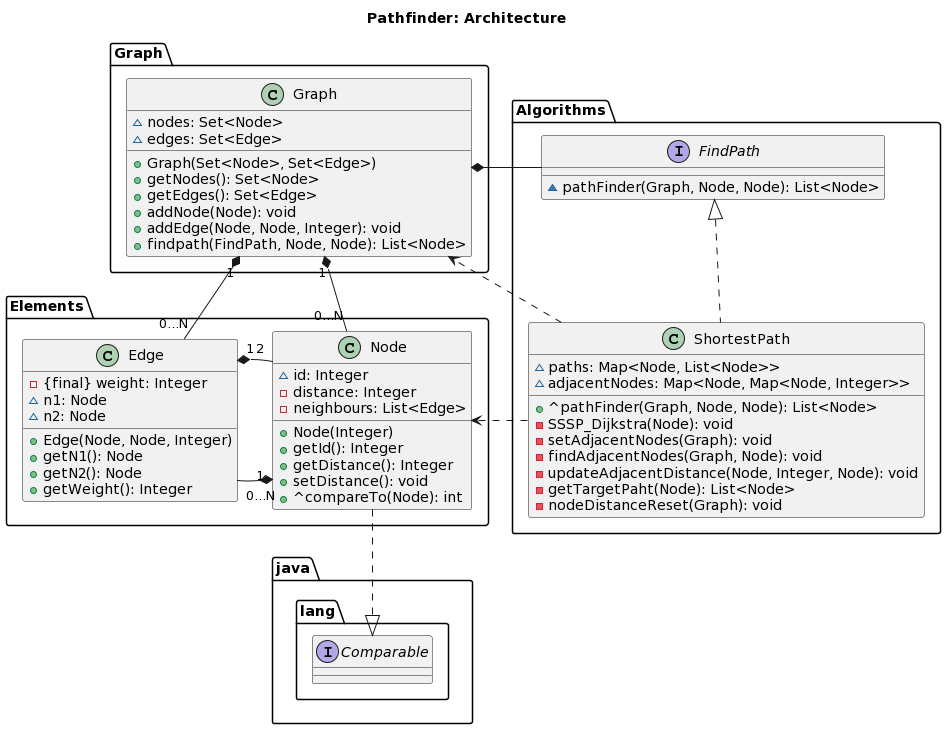

The diagram above was rendered by PlantUML. Its source (embedded in the PNG):
@startuml
title Pathfinder: Architecture

package Graph {
  class Graph {
    ~nodes: Set<Node>
    ~edges: Set<Edge>

    +Graph(Set<Node>, Set<Edge>)
    +getNodes(): Set<Node>
    +getEdges(): Set<Edge>
    +addNode(Node): void
    +addEdge(Node, Node, Integer): void
    +findpath(FindPath, Node, Node): List<Node>
  }
}

package Elements {
  class Node {
    ~id: Integer
    -distance: Integer
    -neighbours: List<Edge>
    +Node(Integer)
    +getId(): Integer
    +getDistance(): Integer
    +setDistance(): void
    +^compareTo(Node): int
  }
  class Edge {
    -{final} weight: Integer
    ~n1: Node
    ~n2: Node
    +Edge(Node, Node, Integer)
    +getN1(): Node
    +getN2(): Node
    +getWeight(): Integer
  }
}

package Algorithms {
  class ShortestPath {
    ~paths: Map<Node, List<Node>>
    ~adjacentNodes: Map<Node, Map<Node, Integer>>
    +^pathFinder(Graph, Node, Node): List<Node>
    -SSSP_Dijkstra(Node): void
    -setAdjacentNodes(Graph): void
    -findAdjacentNodes(Graph, Node): void
    -updateAdjacentDistance(Node, Integer, Node): void
    -getTargetPaht(Node): List<Node>
    -nodeDistanceReset(Graph): void
  }
  interface FindPath {
    ~pathFinder(Graph, Node, Node): List<Node>
  }
}

package java.lang {
  interface Comparable
}

Elements.Node ..|> java.lang.Comparable
Elements.Node "1" *-right- "0...N" Elements.Edge
Elements.Edge "1" *-right- "2" Elements.Node
Graph.Graph *-right- Algorithms.FindPath
Graph.Graph "1" *-down- "0...N" Elements.Edge
Graph.Graph "1" *-down- "0...N" Elements.Node

Algorithms.ShortestPath .up.|> Algorithms.FindPath
Algorithms.ShortestPath .right.> Elements.Node
Algorithms.ShortestPath ..> Graph.Graph
@enduml